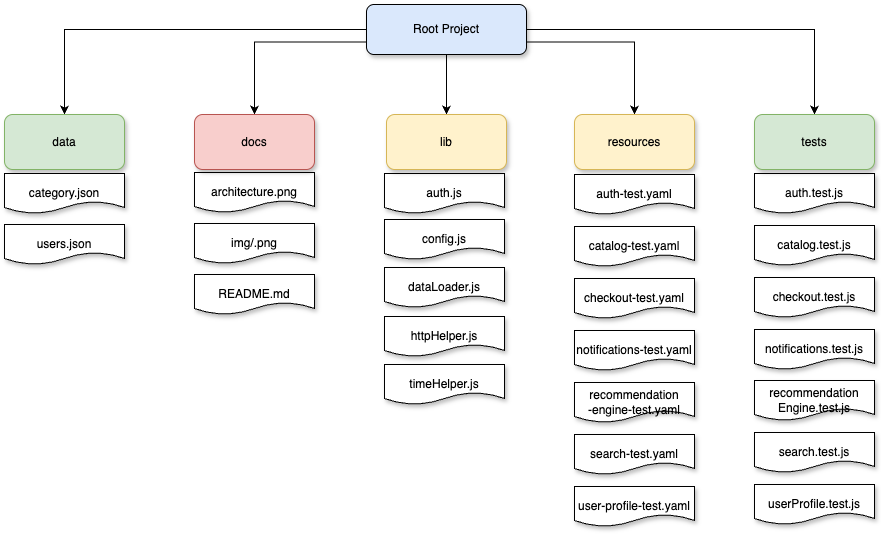

The diagram above was exported from draw.io. Its source (the exported page's mxGraphModel, read from the mxfile embedded in the PNG):
<mxGraphModel dx="1224" dy="566" grid="1" gridSize="10" guides="1" tooltips="1" connect="1" arrows="1" fold="1" page="1" pageScale="1" pageWidth="827" pageHeight="1169" math="0" shadow="0">
  <root>
    <mxCell id="0" />
    <mxCell id="1" parent="0" />
    <mxCell id="yiRIrmenH9NnkquJpfXc-38" style="edgeStyle=orthogonalEdgeStyle;rounded=0;orthogonalLoop=1;jettySize=auto;html=1;exitX=0.5;exitY=1;exitDx=0;exitDy=0;entryX=0.5;entryY=0;entryDx=0;entryDy=0;" edge="1" parent="1" source="2" target="D_kFCBDzLHQFi-W9Cxe3-17">
      <mxGeometry relative="1" as="geometry" />
    </mxCell>
    <mxCell id="yiRIrmenH9NnkquJpfXc-39" style="edgeStyle=orthogonalEdgeStyle;rounded=0;orthogonalLoop=1;jettySize=auto;html=1;exitX=0;exitY=0.5;exitDx=0;exitDy=0;entryX=0.5;entryY=0;entryDx=0;entryDy=0;" edge="1" parent="1" source="2" target="yiRIrmenH9NnkquJpfXc-21">
      <mxGeometry relative="1" as="geometry" />
    </mxCell>
    <mxCell id="yiRIrmenH9NnkquJpfXc-40" style="edgeStyle=orthogonalEdgeStyle;rounded=0;orthogonalLoop=1;jettySize=auto;html=1;exitX=1;exitY=0.5;exitDx=0;exitDy=0;entryX=0.5;entryY=0;entryDx=0;entryDy=0;" edge="1" parent="1" source="2" target="D_kFCBDzLHQFi-W9Cxe3-18">
      <mxGeometry relative="1" as="geometry" />
    </mxCell>
    <mxCell id="yiRIrmenH9NnkquJpfXc-42" style="edgeStyle=orthogonalEdgeStyle;rounded=0;orthogonalLoop=1;jettySize=auto;html=1;exitX=0;exitY=0.75;exitDx=0;exitDy=0;entryX=0.5;entryY=0;entryDx=0;entryDy=0;" edge="1" parent="1" source="2" target="yiRIrmenH9NnkquJpfXc-27">
      <mxGeometry relative="1" as="geometry" />
    </mxCell>
    <mxCell id="yiRIrmenH9NnkquJpfXc-43" style="edgeStyle=orthogonalEdgeStyle;rounded=0;orthogonalLoop=1;jettySize=auto;html=1;exitX=1;exitY=0.75;exitDx=0;exitDy=0;entryX=0.5;entryY=0;entryDx=0;entryDy=0;" edge="1" parent="1" source="2" target="yiRIrmenH9NnkquJpfXc-28">
      <mxGeometry relative="1" as="geometry" />
    </mxCell>
    <mxCell id="2" value="Root Project" style="shape=rectangle;whiteSpace=wrap;html=1;rounded=1;fillColor=#dae8fc;shadow=1;" parent="1" vertex="1">
      <mxGeometry x="812" y="110" width="160" height="50" as="geometry" />
    </mxCell>
    <mxCell id="4" value="auth.test.js" style="shape=document;whiteSpace=wrap;html=1;shadow=1;" parent="1" vertex="1">
      <mxGeometry x="1200" y="279" width="120" height="40" as="geometry" />
    </mxCell>
    <mxCell id="5" value="catalog.test.js" style="shape=document;whiteSpace=wrap;html=1;shadow=1;" parent="1" vertex="1">
      <mxGeometry x="1200" y="331" width="120" height="40" as="geometry" />
    </mxCell>
    <mxCell id="7" value="auth.js" style="shape=document;whiteSpace=wrap;html=1;shadow=1;" parent="1" vertex="1">
      <mxGeometry x="830" y="279" width="120" height="40" as="geometry" />
    </mxCell>
    <mxCell id="8" value="config.js" style="shape=document;whiteSpace=wrap;html=1;shadow=1;" parent="1" vertex="1">
      <mxGeometry x="830" y="325" width="120" height="40" as="geometry" />
    </mxCell>
    <mxCell id="9" value="dataLoader.js" style="shape=document;whiteSpace=wrap;html=1;shadow=1;" parent="1" vertex="1">
      <mxGeometry x="830" y="373" width="120" height="40" as="geometry" />
    </mxCell>
    <mxCell id="D_kFCBDzLHQFi-W9Cxe3-17" value="lib" style="rounded=1;whiteSpace=wrap;html=1;fillColor=#fff2cc;strokeColor=#d6b656;shadow=1;" parent="1" vertex="1">
      <mxGeometry x="832" y="220" width="120" height="55" as="geometry" />
    </mxCell>
    <mxCell id="D_kFCBDzLHQFi-W9Cxe3-18" value="tests" style="rounded=1;whiteSpace=wrap;html=1;fillColor=#d5e8d4;strokeColor=#82b366;shadow=1;" parent="1" vertex="1">
      <mxGeometry x="1200" y="220" width="120" height="55" as="geometry" />
    </mxCell>
    <mxCell id="yiRIrmenH9NnkquJpfXc-16" value="checkout.test.js" style="shape=document;whiteSpace=wrap;html=1;shadow=1;" vertex="1" parent="1">
      <mxGeometry x="1200" y="383" width="120" height="40" as="geometry" />
    </mxCell>
    <mxCell id="yiRIrmenH9NnkquJpfXc-17" value="notifications.test.js" style="shape=document;whiteSpace=wrap;html=1;shadow=1;" vertex="1" parent="1">
      <mxGeometry x="1200" y="435" width="120" height="40" as="geometry" />
    </mxCell>
    <mxCell id="yiRIrmenH9NnkquJpfXc-18" value="recommendation&lt;div&gt;Engine.test.js&lt;/div&gt;" style="shape=document;whiteSpace=wrap;html=1;shadow=1;" vertex="1" parent="1">
      <mxGeometry x="1200" y="486" width="120" height="40" as="geometry" />
    </mxCell>
    <mxCell id="yiRIrmenH9NnkquJpfXc-19" value="search.test.js" style="shape=document;whiteSpace=wrap;html=1;shadow=1;" vertex="1" parent="1">
      <mxGeometry x="1200" y="538" width="120" height="40" as="geometry" />
    </mxCell>
    <mxCell id="yiRIrmenH9NnkquJpfXc-20" value="userProfile.test.js" style="shape=document;whiteSpace=wrap;html=1;shadow=1;" vertex="1" parent="1">
      <mxGeometry x="1200" y="590" width="120" height="40" as="geometry" />
    </mxCell>
    <mxCell id="yiRIrmenH9NnkquJpfXc-21" value="data" style="rounded=1;whiteSpace=wrap;html=1;fillColor=#d5e8d4;strokeColor=#82b366;shadow=1;" vertex="1" parent="1">
      <mxGeometry x="450" y="220" width="120" height="55" as="geometry" />
    </mxCell>
    <mxCell id="yiRIrmenH9NnkquJpfXc-22" value="users.json" style="shape=document;whiteSpace=wrap;html=1;shadow=1;" vertex="1" parent="1">
      <mxGeometry x="450" y="330" width="120" height="40" as="geometry" />
    </mxCell>
    <mxCell id="yiRIrmenH9NnkquJpfXc-23" value="category.json" style="shape=document;whiteSpace=wrap;html=1;shadow=1;" vertex="1" parent="1">
      <mxGeometry x="450" y="279" width="120" height="40" as="geometry" />
    </mxCell>
    <mxCell id="yiRIrmenH9NnkquJpfXc-24" value="architecture.png" style="shape=document;whiteSpace=wrap;html=1;shadow=1;" vertex="1" parent="1">
      <mxGeometry x="640" y="278" width="120" height="40" as="geometry" />
    </mxCell>
    <mxCell id="yiRIrmenH9NnkquJpfXc-25" value="img/.png" style="shape=document;whiteSpace=wrap;html=1;shadow=1;" vertex="1" parent="1">
      <mxGeometry x="640" y="329" width="120" height="40" as="geometry" />
    </mxCell>
    <mxCell id="yiRIrmenH9NnkquJpfXc-26" value="README.md" style="shape=document;whiteSpace=wrap;html=1;shadow=1;" vertex="1" parent="1">
      <mxGeometry x="640" y="380" width="120" height="40" as="geometry" />
    </mxCell>
    <mxCell id="yiRIrmenH9NnkquJpfXc-27" value="docs" style="rounded=1;whiteSpace=wrap;html=1;fillColor=#f8cecc;strokeColor=#b85450;shadow=1;" vertex="1" parent="1">
      <mxGeometry x="640" y="220" width="120" height="55" as="geometry" />
    </mxCell>
    <mxCell id="yiRIrmenH9NnkquJpfXc-28" value="resources" style="rounded=1;whiteSpace=wrap;html=1;fillColor=#fff2cc;strokeColor=#d6b656;shadow=1;" vertex="1" parent="1">
      <mxGeometry x="1020" y="220" width="120" height="55" as="geometry" />
    </mxCell>
    <mxCell id="yiRIrmenH9NnkquJpfXc-29" value="auth-test.yaml" style="shape=document;whiteSpace=wrap;html=1;shadow=1;" vertex="1" parent="1">
      <mxGeometry x="1020" y="280" width="120" height="40" as="geometry" />
    </mxCell>
    <mxCell id="yiRIrmenH9NnkquJpfXc-30" value="catalog-test.yaml" style="shape=document;whiteSpace=wrap;html=1;shadow=1;" vertex="1" parent="1">
      <mxGeometry x="1020" y="332" width="120" height="40" as="geometry" />
    </mxCell>
    <mxCell id="yiRIrmenH9NnkquJpfXc-31" value="checkout-test.yaml" style="shape=document;whiteSpace=wrap;html=1;shadow=1;" vertex="1" parent="1">
      <mxGeometry x="1020" y="384" width="120" height="40" as="geometry" />
    </mxCell>
    <mxCell id="yiRIrmenH9NnkquJpfXc-32" value="notifications-test.yaml" style="shape=document;whiteSpace=wrap;html=1;shadow=1;" vertex="1" parent="1">
      <mxGeometry x="1020" y="436" width="120" height="40" as="geometry" />
    </mxCell>
    <mxCell id="yiRIrmenH9NnkquJpfXc-33" value="recommendation&lt;div&gt;-engine-test.&lt;span style=&quot;background-color: transparent; color: light-dark(rgb(0, 0, 0), rgb(255, 255, 255));&quot;&gt;yaml&lt;/span&gt;&lt;/div&gt;" style="shape=document;whiteSpace=wrap;html=1;shadow=1;" vertex="1" parent="1">
      <mxGeometry x="1020" y="488" width="120" height="40" as="geometry" />
    </mxCell>
    <mxCell id="yiRIrmenH9NnkquJpfXc-34" value="search-test.yaml" style="shape=document;whiteSpace=wrap;html=1;shadow=1;" vertex="1" parent="1">
      <mxGeometry x="1020" y="540" width="120" height="40" as="geometry" />
    </mxCell>
    <mxCell id="yiRIrmenH9NnkquJpfXc-35" value="user-profile-test.yaml" style="shape=document;whiteSpace=wrap;html=1;shadow=1;" vertex="1" parent="1">
      <mxGeometry x="1020" y="592" width="120" height="40" as="geometry" />
    </mxCell>
    <mxCell id="yiRIrmenH9NnkquJpfXc-36" value="httpHelper.js" style="shape=document;whiteSpace=wrap;html=1;shadow=1;" vertex="1" parent="1">
      <mxGeometry x="830" y="422" width="120" height="40" as="geometry" />
    </mxCell>
    <mxCell id="yiRIrmenH9NnkquJpfXc-37" value="timeHelper.js" style="shape=document;whiteSpace=wrap;html=1;shadow=1;" vertex="1" parent="1">
      <mxGeometry x="830" y="470" width="120" height="40" as="geometry" />
    </mxCell>
  </root>
</mxGraphModel>